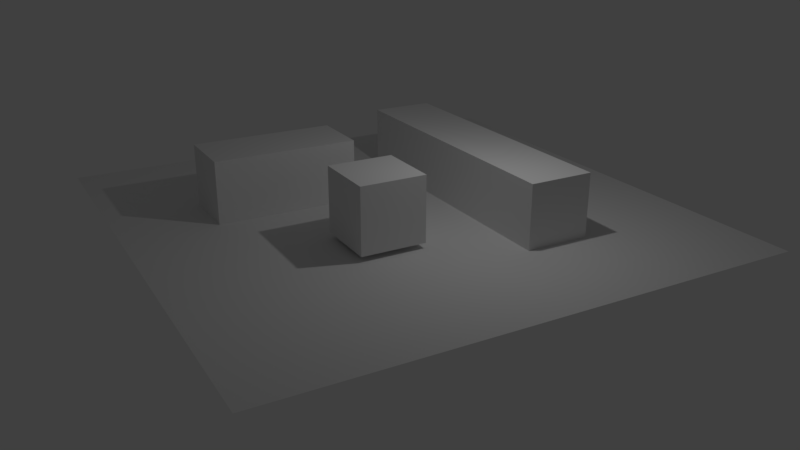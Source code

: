 # Source: drag.blend  (saved by Blender 2.79.1; exported with 4.5.12 LTS)
import bpy
from mathutils import Matrix  # noqa: F401  (used for matrix-valued properties, if any)

bpy.ops.wm.read_factory_settings(use_empty=True)
scene = bpy.context.scene
scene.name = 'Scene'

# ---- collections
col_collection_1 = bpy.data.collections.new('Collection 1'); scene.collection.children.link(col_collection_1)

# ---- world
world_world = bpy.data.worlds.new('World'); scene.world = world_world
world_world.use_nodes = True; world_world.node_tree.nodes.clear()
_N = world_world.node_tree.nodes; _L = world_world.node_tree.links
n0 = _N.new('ShaderNodeOutputWorld'); n0.name = 'World Output'; n0.location = (300, 300)
n1 = _N.new('ShaderNodeBackground'); n1.name = 'Background'; n1.location = (10, 300)
n1.inputs[0].default_value = (0.05088, 0.05088, 0.05088, 1.0)
_L.new(n1.outputs[0], n0.inputs[0])
n0.is_active_output = True
world_world.color = (0.05088, 0.05088, 0.05088)
world_world.use_sun_shadow = False
world_world.sun_shadow_jitter_overblur = 0.0
world_world.cycles.sampling_method = 'MANUAL'

# ---- cameras
cam_camera = bpy.data.cameras.new('Camera')
cam_camera.clip_end = 100.0
cam_camera.lens = 35.0
cam_camera.sensor_width = 32.0
cam_camera.sensor_height = 18.0
cam_camera.ortho_scale = 7.314
cam_camera.dof.focus_distance = 0.0

# ---- lights
light_lamp = bpy.data.lights.new('Lamp', 'POINT')
light_lamp.transmission_factor = 0.0
light_lamp.cutoff_distance = 30.0
light_lamp.energy = 200.0
light_lamp.shadow_buffer_clip_start = 1.001
light_lamp.shadow_soft_size = 0.1
light_lamp.shadow_maximum_resolution = 0.006
light_lamp.use_absolute_resolution = True

# ---- meshes
me_cube_002 = bpy.data.meshes.new('Cube.002')
me_cube_002.from_pydata([(-2.242, -1.0, -1.0), (-2.242, -1.0, 1.0), (-2.242, 1.0, -1.0), (-2.242, 1.0, 1.0), (2.242, -1.0, -1.0), (2.242, -1.0, 1.0), (2.242, 1.0, -1.0), (2.242, 1.0, 1.0)], [], [(0, 1, 3, 2), (2, 3, 7, 6), (6, 7, 5, 4), (4, 5, 1, 0), (2, 6, 4, 0), (7, 3, 1, 5)])
me_cube_002.use_remesh_preserve_volume = False
me_cube_002.use_remesh_preserve_attributes = False
me_cube_002.use_mirror_vertex_groups = False
me_cube_002.update()
me_cube_006 = bpy.data.meshes.new('Cube.006')
me_cube_006.from_pydata([(-1.0, -1.0, -1.0), (-1.0, -1.0, 1.0), (-1.0, 1.0, -1.0), (-1.0, 1.0, 1.0), (1.0, -1.0, -1.0), (1.0, -1.0, 1.0), (1.0, 1.0, -1.0), (1.0, 1.0, 1.0)], [], [(0, 1, 3, 2), (2, 3, 7, 6), (6, 7, 5, 4), (4, 5, 1, 0), (2, 6, 4, 0), (7, 3, 1, 5)])
me_cube_006.use_remesh_preserve_volume = False
me_cube_006.use_remesh_preserve_attributes = False
me_cube_006.use_mirror_vertex_groups = False
me_cube_006.update()
me_cube_005 = bpy.data.meshes.new('Cube.005')
me_cube_005.from_pydata([(-4.484, -1.0, -1.0), (-4.484, -1.0, 1.0), (-4.484, 1.0, -1.0), (-4.484, 1.0, 1.0), (4.484, -1.0, -1.0), (4.484, -1.0, 1.0), (4.484, 1.0, -1.0), (4.484, 1.0, 1.0)], [], [(0, 1, 3, 2), (2, 3, 7, 6), (6, 7, 5, 4), (4, 5, 1, 0), (2, 6, 4, 0), (7, 3, 1, 5)])
me_cube_005.use_remesh_preserve_volume = False
me_cube_005.use_remesh_preserve_attributes = False
me_cube_005.use_mirror_vertex_groups = False
me_cube_005.update()
me_plane = bpy.data.meshes.new('Plane')
me_plane.from_pydata([(-1.0, -1.0, 0.0), (1.0, -1.0, 0.0), (-1.0, 1.0, 0.0), (1.0, 1.0, 0.0)], [], [(0, 1, 3, 2)])
me_plane.use_remesh_preserve_volume = False
me_plane.use_remesh_preserve_attributes = False
me_plane.use_mirror_vertex_groups = False
me_plane.update()

# ---- objects
ob_cube_001 = bpy.data.objects.new('Cube.001', me_cube_002)
ob_cube_002 = bpy.data.objects.new('Cube.002', me_cube_006)
ob_cube = bpy.data.objects.new('Cube', me_cube_005)
ob_plane = bpy.data.objects.new('Plane', me_plane)
ob_lamp = bpy.data.objects.new('Lamp', light_lamp)
ob_camera = bpy.data.objects.new('Camera', cam_camera)

# ---- transforms, parenting, visibility, modifiers, constraints
ob_cube_001.location = (-2.523, -2.876, 0.9552)
ob_cube_001.rotation_euler = (0.0, -0.0, 1.571)
ob_cube_001.lineart.crease_threshold = 0.0
ob_cube_002.location = (1.948, -1.657, 1.167)
ob_cube_002.lineart.crease_threshold = 0.0
ob_cube.location = (0.0, 2.747, 0.9552)
ob_cube.lineart.crease_threshold = 0.0
ob_plane.location = (0.0, 0.0, 0.0)
ob_plane.scale = (8.0, 8.0, 8.0)
ob_plane.lineart.crease_threshold = 0.0
ob_lamp.location = (4.076, 1.005, 6.979)
ob_lamp.rotation_euler = (0.6503, 0.05522, 1.866)
ob_lamp.lock_rotations_4d = False
ob_lamp.empty_display_type = 'ARROWS'
ob_lamp.color = (0.0, 0.0, 0.0, 0.0)
ob_lamp.lineart.crease_threshold = 0.0
ob_camera.location = (22.11, -12.14, 9.772)
ob_camera.rotation_euler = (1.185, -1.408e-05, 1.063)
ob_camera.lock_rotations_4d = False
ob_camera.empty_display_type = 'ARROWS'
ob_camera.color = (0.0, 0.0, 0.0, 0.0)
ob_camera.display_type = 'WIRE'
ob_camera.lineart.crease_threshold = 0.0

# ---- collection membership
col_collection_1.objects.link(ob_cube_001)
col_collection_1.objects.link(ob_cube_002)
col_collection_1.objects.link(ob_cube)
col_collection_1.objects.link(ob_plane)
col_collection_1.objects.link(ob_lamp)
col_collection_1.objects.link(ob_camera)

# ---- scene / render settings (as saved in the file)
scene.camera = ob_camera
scene.frame_start = 1; scene.frame_end = 250; scene.frame_set(1)
scene.render.engine = 'CYCLES'
scene.render.resolution_percentage = 50
scene.render.dither_intensity = 0.0
scene.cycles.use_denoising = False
scene.cycles.samples = 128
scene.cycles.sampling_pattern = 'TABULATED_SOBOL'
scene.cycles.use_adaptive_sampling = False
scene.cycles.use_light_tree = False
scene.cycles.blur_glossy = 0.0
scene.cycles.sample_clamp_indirect = 0.0
scene.view_settings.view_transform = 'Standard'
bpy.context.view_layer.update()
